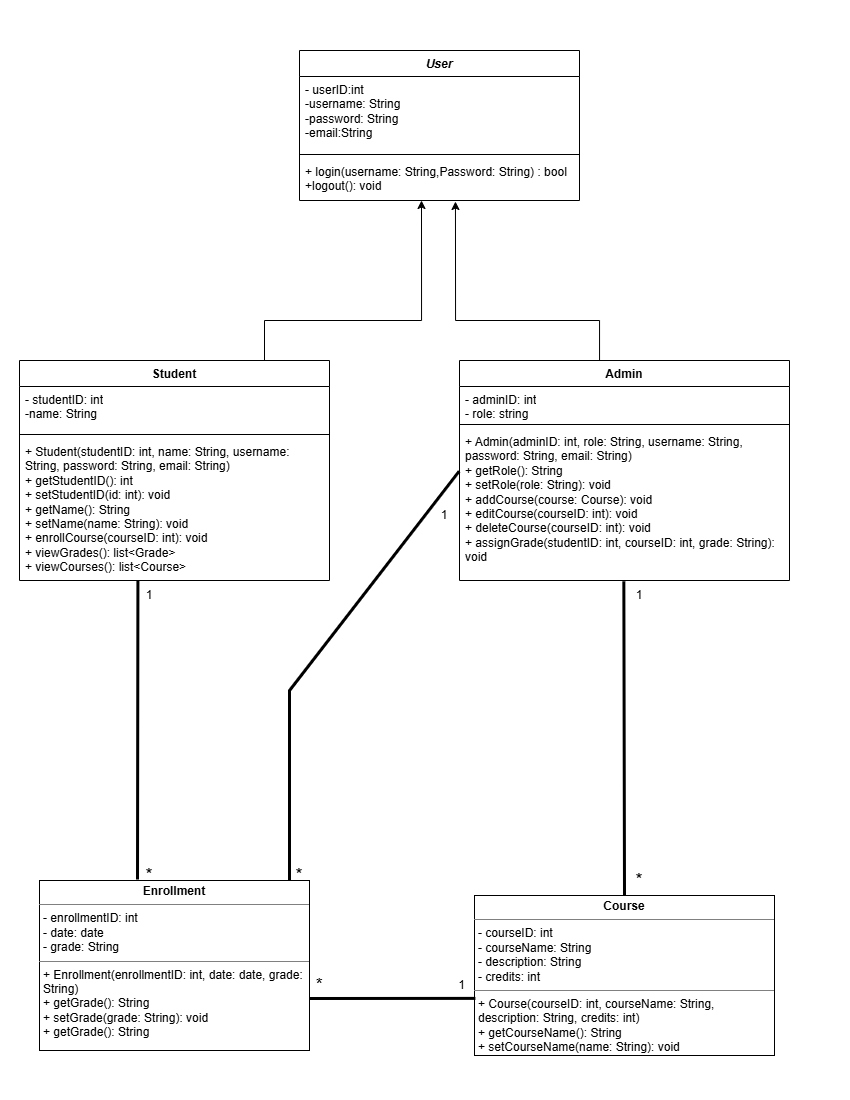

The diagram above was exported from draw.io. Its source (the exported page's mxGraphModel, read from the mxfile embedded in the PNG):
<mxGraphModel dx="1501" dy="782" grid="1" gridSize="10" guides="1" tooltips="1" connect="1" arrows="1" fold="1" page="1" pageScale="1" pageWidth="850" pageHeight="1100" math="0" shadow="0">
  <root>
    <mxCell id="0" />
    <mxCell id="1" parent="0" />
    <mxCell id="LWtkJiKbB6mbeQYYeck1-2" value="&lt;i style=&quot;&quot;&gt;User&lt;/i&gt;" style="swimlane;fontStyle=1;align=center;verticalAlign=top;childLayout=stackLayout;horizontal=1;startSize=26;horizontalStack=0;resizeParent=1;resizeParentMax=0;resizeLast=0;collapsible=1;marginBottom=0;whiteSpace=wrap;html=1;" parent="1" vertex="1">
      <mxGeometry x="300" y="50" width="280" height="150" as="geometry" />
    </mxCell>
    <mxCell id="LWtkJiKbB6mbeQYYeck1-3" value="- userID:int&lt;div&gt;-username: String&lt;/div&gt;&lt;div&gt;-password: String&lt;/div&gt;&lt;div&gt;-email:String&lt;/div&gt;" style="text;strokeColor=none;fillColor=none;align=left;verticalAlign=top;spacingLeft=4;spacingRight=4;overflow=hidden;rotatable=0;points=[[0,0.5],[1,0.5]];portConstraint=eastwest;whiteSpace=wrap;html=1;" parent="LWtkJiKbB6mbeQYYeck1-2" vertex="1">
      <mxGeometry y="26" width="280" height="74" as="geometry" />
    </mxCell>
    <mxCell id="LWtkJiKbB6mbeQYYeck1-4" value="" style="line;strokeWidth=1;fillColor=none;align=left;verticalAlign=middle;spacingTop=-1;spacingLeft=3;spacingRight=3;rotatable=0;labelPosition=right;points=[];portConstraint=eastwest;strokeColor=inherit;" parent="LWtkJiKbB6mbeQYYeck1-2" vertex="1">
      <mxGeometry y="100" width="280" height="8" as="geometry" />
    </mxCell>
    <mxCell id="LWtkJiKbB6mbeQYYeck1-5" value="+ login(username: String,Password: String) : bool&lt;div&gt;+logout(): void&lt;/div&gt;" style="text;strokeColor=none;fillColor=none;align=left;verticalAlign=top;spacingLeft=4;spacingRight=4;overflow=hidden;rotatable=0;points=[[0,0.5],[1,0.5]];portConstraint=eastwest;whiteSpace=wrap;html=1;" parent="LWtkJiKbB6mbeQYYeck1-2" vertex="1">
      <mxGeometry y="108" width="280" height="42" as="geometry" />
    </mxCell>
    <mxCell id="LWtkJiKbB6mbeQYYeck1-6" value="Student" style="swimlane;fontStyle=1;align=center;verticalAlign=top;childLayout=stackLayout;horizontal=1;startSize=26;horizontalStack=0;resizeParent=1;resizeParentMax=0;resizeLast=0;collapsible=1;marginBottom=0;whiteSpace=wrap;html=1;" parent="1" vertex="1">
      <mxGeometry x="20" y="360" width="310" height="220" as="geometry" />
    </mxCell>
    <mxCell id="LWtkJiKbB6mbeQYYeck1-7" value="- studentID: int&lt;div&gt;-name: String&lt;/div&gt;" style="text;strokeColor=none;fillColor=none;align=left;verticalAlign=top;spacingLeft=4;spacingRight=4;overflow=hidden;rotatable=0;points=[[0,0.5],[1,0.5]];portConstraint=eastwest;whiteSpace=wrap;html=1;" parent="LWtkJiKbB6mbeQYYeck1-6" vertex="1">
      <mxGeometry y="26" width="310" height="44" as="geometry" />
    </mxCell>
    <mxCell id="LWtkJiKbB6mbeQYYeck1-8" value="" style="line;strokeWidth=1;fillColor=none;align=left;verticalAlign=middle;spacingTop=-1;spacingLeft=3;spacingRight=3;rotatable=0;labelPosition=right;points=[];portConstraint=eastwest;strokeColor=inherit;" parent="LWtkJiKbB6mbeQYYeck1-6" vertex="1">
      <mxGeometry y="70" width="310" height="8" as="geometry" />
    </mxCell>
    <mxCell id="LWtkJiKbB6mbeQYYeck1-9" value="&lt;div&gt;+ Student(studentID: int, name: String, username: String, password: String, email: String)&lt;/div&gt;&lt;div&gt;+ getStudentID(): int&lt;/div&gt;&lt;div&gt;+ setStudentID(id: int): void&lt;/div&gt;&lt;div&gt;+ getName(): String&lt;/div&gt;&lt;div&gt;&lt;span style=&quot;background-color: transparent;&quot;&gt;+ setName(name: String): void&lt;/span&gt;&lt;/div&gt;&lt;div&gt;+ enrollCourse(courseID: int): void&lt;/div&gt;&lt;div&gt;+ viewGrades(): list&amp;lt;Grade&amp;gt;&lt;/div&gt;&lt;div&gt;+ viewCourses(): list&amp;lt;Course&amp;gt;&lt;/div&gt;" style="text;strokeColor=none;fillColor=none;align=left;verticalAlign=top;spacingLeft=4;spacingRight=4;overflow=hidden;rotatable=0;points=[[0,0.5],[1,0.5]];portConstraint=eastwest;whiteSpace=wrap;html=1;" parent="LWtkJiKbB6mbeQYYeck1-6" vertex="1">
      <mxGeometry y="78" width="310" height="142" as="geometry" />
    </mxCell>
    <mxCell id="LWtkJiKbB6mbeQYYeck1-22" style="edgeStyle=orthogonalEdgeStyle;rounded=0;orthogonalLoop=1;jettySize=auto;html=1;exitX=0.5;exitY=0;exitDx=0;exitDy=0;entryX=0.557;entryY=1.024;entryDx=0;entryDy=0;entryPerimeter=0;" parent="1" source="LWtkJiKbB6mbeQYYeck1-10" target="LWtkJiKbB6mbeQYYeck1-5" edge="1">
      <mxGeometry relative="1" as="geometry">
        <mxPoint x="600" y="250" as="targetPoint" />
        <Array as="points">
          <mxPoint x="600" y="320" />
          <mxPoint x="456" y="320" />
        </Array>
      </mxGeometry>
    </mxCell>
    <mxCell id="LWtkJiKbB6mbeQYYeck1-10" value="Admin" style="swimlane;fontStyle=1;align=center;verticalAlign=top;childLayout=stackLayout;horizontal=1;startSize=26;horizontalStack=0;resizeParent=1;resizeParentMax=0;resizeLast=0;collapsible=1;marginBottom=0;whiteSpace=wrap;html=1;" parent="1" vertex="1">
      <mxGeometry x="460" y="360" width="330" height="220" as="geometry">
        <mxRectangle x="440" y="310" width="50" height="40" as="alternateBounds" />
      </mxGeometry>
    </mxCell>
    <mxCell id="LWtkJiKbB6mbeQYYeck1-11" value="&lt;div&gt;- adminID: int&lt;/div&gt;&lt;div&gt;- role: string&lt;/div&gt;" style="text;strokeColor=none;fillColor=none;align=left;verticalAlign=top;spacingLeft=4;spacingRight=4;overflow=hidden;rotatable=0;points=[[0,0.5],[1,0.5]];portConstraint=eastwest;whiteSpace=wrap;html=1;" parent="LWtkJiKbB6mbeQYYeck1-10" vertex="1">
      <mxGeometry y="26" width="330" height="34" as="geometry" />
    </mxCell>
    <mxCell id="LWtkJiKbB6mbeQYYeck1-12" value="" style="line;strokeWidth=1;fillColor=none;align=left;verticalAlign=middle;spacingTop=-1;spacingLeft=3;spacingRight=3;rotatable=0;labelPosition=right;points=[];portConstraint=eastwest;strokeColor=inherit;" parent="LWtkJiKbB6mbeQYYeck1-10" vertex="1">
      <mxGeometry y="60" width="330" height="8" as="geometry" />
    </mxCell>
    <mxCell id="LWtkJiKbB6mbeQYYeck1-13" value="&lt;div&gt;+ Admin(adminID: int, role: String, username: String, password: String, email: String)&lt;/div&gt;&lt;div&gt;+ getRole(): String&lt;/div&gt;&lt;div&gt;&lt;span style=&quot;background-color: transparent;&quot;&gt;+ setRole(role: String): void&lt;/span&gt;&lt;/div&gt;&lt;div&gt;+ addCourse(course: Course): void&lt;/div&gt;&lt;div&gt;+ editCourse(courseID: int): void&lt;/div&gt;&lt;div&gt;+ deleteCourse(courseID: int): void&lt;/div&gt;&lt;div&gt;+ assignGrade(studentID: int, courseID: int, grade: String): void&lt;/div&gt;" style="text;strokeColor=none;fillColor=none;align=left;verticalAlign=top;spacingLeft=4;spacingRight=4;overflow=hidden;rotatable=0;points=[[0,0.5],[1,0.5]];portConstraint=eastwest;whiteSpace=wrap;html=1;" parent="LWtkJiKbB6mbeQYYeck1-10" vertex="1">
      <mxGeometry y="68" width="330" height="152" as="geometry" />
    </mxCell>
    <mxCell id="LWtkJiKbB6mbeQYYeck1-14" value="&lt;p style=&quot;margin:0px;margin-top:4px;text-align:center;&quot;&gt;&lt;b&gt;Course&lt;/b&gt;&lt;/p&gt;&lt;hr size=&quot;1&quot; style=&quot;border-style:solid;&quot;&gt;&lt;p style=&quot;margin:0px;margin-left:4px;&quot;&gt;- courseID: int&lt;/p&gt;&lt;p style=&quot;margin:0px;margin-left:4px;&quot;&gt;- courseName: String&lt;/p&gt;&lt;p style=&quot;margin:0px;margin-left:4px;&quot;&gt;- description: String&lt;/p&gt;&lt;p style=&quot;margin:0px;margin-left:4px;&quot;&gt;- credits: int&lt;/p&gt;&lt;hr size=&quot;1&quot; style=&quot;border-style:solid;&quot;&gt;&lt;p style=&quot;margin:0px;margin-left:4px;&quot;&gt;+ Course(courseID: int, courseName: String, description: String, credits: int)&lt;/p&gt;&lt;p style=&quot;margin:0px;margin-left:4px;&quot;&gt;+ getCourseName(): String&lt;/p&gt;&lt;p style=&quot;margin:0px;margin-left:4px;&quot;&gt;&lt;span style=&quot;background-color: transparent;&quot;&gt;+ setCourseName(name: String): void&lt;/span&gt;&lt;/p&gt;&lt;p style=&quot;margin:0px;margin-left:4px;&quot;&gt;+ updateInfo(): void&lt;/p&gt;" style="verticalAlign=top;align=left;overflow=fill;html=1;whiteSpace=wrap;" parent="1" vertex="1">
      <mxGeometry x="475" y="895" width="300" height="160" as="geometry" />
    </mxCell>
    <mxCell id="LWtkJiKbB6mbeQYYeck1-15" value="&lt;p style=&quot;margin:0px;margin-top:4px;text-align:center;&quot;&gt;&lt;b&gt;Enrollment&lt;/b&gt;&lt;/p&gt;&lt;hr size=&quot;1&quot; style=&quot;border-style:solid;&quot;&gt;&lt;p style=&quot;margin:0px;margin-left:4px;&quot;&gt;- enrollmentID: int&lt;/p&gt;&lt;p style=&quot;margin:0px;margin-left:4px;&quot;&gt;- date: date&lt;/p&gt;&lt;p style=&quot;margin:0px;margin-left:4px;&quot;&gt;- grade: String&lt;/p&gt;&lt;hr size=&quot;1&quot; style=&quot;border-style:solid;&quot;&gt;&lt;p style=&quot;margin:0px;margin-left:4px;&quot;&gt;+ Enrollment(enrollmentID: int, date: date, grade: String)&lt;/p&gt;&lt;p style=&quot;margin:0px;margin-left:4px;&quot;&gt;+ getGrade(): String&lt;/p&gt;&lt;p style=&quot;margin:0px;margin-left:4px;&quot;&gt;+ setGrade(grade: String): void&lt;/p&gt;&lt;p style=&quot;margin:0px;margin-left:4px;&quot;&gt;+ getGrade(): String&lt;/p&gt;" style="verticalAlign=top;align=left;overflow=fill;html=1;whiteSpace=wrap;" parent="1" vertex="1">
      <mxGeometry x="40" y="880" width="270" height="170" as="geometry" />
    </mxCell>
    <mxCell id="LWtkJiKbB6mbeQYYeck1-23" style="edgeStyle=orthogonalEdgeStyle;rounded=0;orthogonalLoop=1;jettySize=auto;html=1;" parent="1" source="LWtkJiKbB6mbeQYYeck1-6" edge="1">
      <mxGeometry relative="1" as="geometry">
        <mxPoint x="422" y="200" as="targetPoint" />
        <Array as="points">
          <mxPoint x="265" y="320" />
          <mxPoint x="422" y="320" />
        </Array>
      </mxGeometry>
    </mxCell>
    <mxCell id="LWtkJiKbB6mbeQYYeck1-26" value="" style="endArrow=none;startArrow=none;endFill=0;startFill=0;endSize=8;html=1;verticalAlign=bottom;labelBackgroundColor=none;strokeWidth=3;rounded=0;exitX=0.382;exitY=1;exitDx=0;exitDy=0;exitPerimeter=0;" parent="1" source="LWtkJiKbB6mbeQYYeck1-9" edge="1">
      <mxGeometry width="160" relative="1" as="geometry">
        <mxPoint x="80" y="650" as="sourcePoint" />
        <mxPoint x="138" y="879" as="targetPoint" />
      </mxGeometry>
    </mxCell>
    <mxCell id="LWtkJiKbB6mbeQYYeck1-27" value="&lt;font&gt;1&lt;/font&gt;" style="text;html=1;whiteSpace=wrap;strokeColor=none;fillColor=none;align=center;verticalAlign=middle;rounded=0;" parent="1" vertex="1">
      <mxGeometry x="120" y="580" width="60" height="30" as="geometry" />
    </mxCell>
    <mxCell id="LWtkJiKbB6mbeQYYeck1-28" value="&lt;font style=&quot;font-size: 18px;&quot;&gt;*&lt;/font&gt;" style="text;html=1;whiteSpace=wrap;strokeColor=none;fillColor=none;align=center;verticalAlign=middle;rounded=0;" parent="1" vertex="1">
      <mxGeometry x="120" y="860" width="60" height="30" as="geometry" />
    </mxCell>
    <mxCell id="LWtkJiKbB6mbeQYYeck1-29" value="" style="endArrow=none;startArrow=none;endFill=0;startFill=0;endSize=8;html=1;verticalAlign=bottom;labelBackgroundColor=none;strokeWidth=3;rounded=0;exitX=-0.001;exitY=0.281;exitDx=0;exitDy=0;exitPerimeter=0;" parent="1" source="LWtkJiKbB6mbeQYYeck1-13" edge="1">
      <mxGeometry width="160" relative="1" as="geometry">
        <mxPoint x="290" y="560" as="sourcePoint" />
        <mxPoint x="290" y="880" as="targetPoint" />
        <Array as="points">
          <mxPoint x="290" y="690" />
        </Array>
      </mxGeometry>
    </mxCell>
    <mxCell id="LWtkJiKbB6mbeQYYeck1-31" value="&lt;font style=&quot;font-size: 18px;&quot;&gt;*&lt;/font&gt;" style="text;html=1;whiteSpace=wrap;strokeColor=none;fillColor=none;align=center;verticalAlign=middle;rounded=0;" parent="1" vertex="1">
      <mxGeometry x="270" y="860" width="60" height="30" as="geometry" />
    </mxCell>
    <mxCell id="LWtkJiKbB6mbeQYYeck1-32" value="" style="endArrow=none;startArrow=none;endFill=0;startFill=0;endSize=8;html=1;verticalAlign=bottom;labelBackgroundColor=none;strokeWidth=3;rounded=0;exitX=0.498;exitY=1.005;exitDx=0;exitDy=0;exitPerimeter=0;entryX=0.25;entryY=1;entryDx=0;entryDy=0;" parent="1" source="LWtkJiKbB6mbeQYYeck1-13" target="LWtkJiKbB6mbeQYYeck1-34" edge="1">
      <mxGeometry width="160" relative="1" as="geometry">
        <mxPoint x="598" y="780" as="sourcePoint" />
        <mxPoint x="625" y="890" as="targetPoint" />
      </mxGeometry>
    </mxCell>
    <mxCell id="LWtkJiKbB6mbeQYYeck1-33" value="1" style="text;html=1;whiteSpace=wrap;strokeColor=none;fillColor=none;align=center;verticalAlign=middle;rounded=0;" parent="1" vertex="1">
      <mxGeometry x="610" y="580" width="60" height="30" as="geometry" />
    </mxCell>
    <mxCell id="LWtkJiKbB6mbeQYYeck1-34" value="&lt;font style=&quot;font-size: 18px;&quot;&gt;*&lt;/font&gt;" style="text;html=1;whiteSpace=wrap;strokeColor=none;fillColor=none;align=center;verticalAlign=middle;rounded=0;" parent="1" vertex="1">
      <mxGeometry x="610" y="865" width="60" height="30" as="geometry" />
    </mxCell>
    <mxCell id="LWtkJiKbB6mbeQYYeck1-36" value="" style="endArrow=none;startArrow=none;endFill=0;startFill=0;endSize=8;html=1;verticalAlign=bottom;labelBackgroundColor=none;strokeWidth=3;rounded=0;entryX=0.003;entryY=0.643;entryDx=0;entryDy=0;entryPerimeter=0;" parent="1" target="LWtkJiKbB6mbeQYYeck1-14" edge="1">
      <mxGeometry width="160" relative="1" as="geometry">
        <mxPoint x="310" y="998" as="sourcePoint" />
        <mxPoint x="470" y="997" as="targetPoint" />
        <Array as="points" />
      </mxGeometry>
    </mxCell>
    <mxCell id="LWtkJiKbB6mbeQYYeck1-37" value="&lt;font style=&quot;font-size: 17px;&quot;&gt;*&lt;/font&gt;" style="text;html=1;whiteSpace=wrap;strokeColor=none;fillColor=none;align=center;verticalAlign=middle;rounded=0;" parent="1" vertex="1">
      <mxGeometry x="290" y="970" width="60" height="30" as="geometry" />
    </mxCell>
    <mxCell id="LWtkJiKbB6mbeQYYeck1-38" value="&lt;font&gt;1&lt;/font&gt;" style="text;html=1;whiteSpace=wrap;strokeColor=none;fillColor=none;align=center;verticalAlign=middle;rounded=0;" parent="1" vertex="1">
      <mxGeometry x="440" y="970" width="45" height="30" as="geometry" />
    </mxCell>
    <mxCell id="LWtkJiKbB6mbeQYYeck1-41" value="1" style="text;html=1;whiteSpace=wrap;strokeColor=none;fillColor=none;align=center;verticalAlign=middle;rounded=0;" parent="1" vertex="1">
      <mxGeometry x="415" y="500" width="60" height="30" as="geometry" />
    </mxCell>
  </root>
</mxGraphModel>